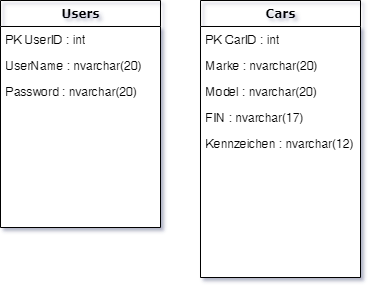

The diagram above was exported from draw.io. Its source (the exported page's mxGraphModel, read from the mxfile embedded in the PNG):
<mxGraphModel dx="1185" dy="662" grid="1" gridSize="10" guides="1" tooltips="1" connect="1" arrows="1" fold="1" page="1" pageScale="1" pageWidth="1100" pageHeight="850" background="#ffffff" math="0" shadow="0">
  <root>
    <mxCell id="0" />
    <mxCell id="1" parent="0" />
    <mxCell id="2" value="Users" style="swimlane;html=1;fontStyle=1;align=center;verticalAlign=top;childLayout=stackLayout;horizontal=1;startSize=26;horizontalStack=0;resizeParent=1;resizeLast=0;collapsible=1;marginBottom=0;swimlaneFillColor=#ffffff;rounded=0;shadow=0;comic=0;labelBackgroundColor=none;strokeWidth=1;fillColor=none;fontFamily=Verdana;fontSize=12" vertex="1" parent="1">
      <mxGeometry x="80" y="83" width="160" height="227" as="geometry" />
    </mxCell>
    <mxCell id="3" value="PK UserID : int" style="text;html=1;strokeColor=none;fillColor=none;align=left;verticalAlign=top;spacingLeft=4;spacingRight=4;whiteSpace=wrap;overflow=hidden;rotatable=0;points=[[0,0.5],[1,0.5]];portConstraint=eastwest;" vertex="1" parent="2">
      <mxGeometry y="26" width="160" height="26" as="geometry" />
    </mxCell>
    <mxCell id="4" value="UserName : nvarchar(20)" style="text;html=1;strokeColor=none;fillColor=none;align=left;verticalAlign=top;spacingLeft=4;spacingRight=4;whiteSpace=wrap;overflow=hidden;rotatable=0;points=[[0,0.5],[1,0.5]];portConstraint=eastwest;" vertex="1" parent="2">
      <mxGeometry y="52" width="160" height="26" as="geometry" />
    </mxCell>
    <mxCell id="5" value="Password : nvarchar(20)" style="text;html=1;strokeColor=none;fillColor=none;align=left;verticalAlign=top;spacingLeft=4;spacingRight=4;whiteSpace=wrap;overflow=hidden;rotatable=0;points=[[0,0.5],[1,0.5]];portConstraint=eastwest;" vertex="1" parent="2">
      <mxGeometry y="78" width="160" height="26" as="geometry" />
    </mxCell>
    <mxCell id="6" value="Cars" style="swimlane;html=1;fontStyle=1;align=center;verticalAlign=top;childLayout=stackLayout;horizontal=1;startSize=26;horizontalStack=0;resizeParent=1;resizeLast=0;collapsible=1;marginBottom=0;swimlaneFillColor=#ffffff;rounded=0;shadow=0;comic=0;labelBackgroundColor=none;strokeWidth=1;fillColor=none;fontFamily=Verdana;fontSize=12" vertex="1" parent="1">
      <mxGeometry x="280" y="83" width="160" height="277" as="geometry" />
    </mxCell>
    <mxCell id="7" value="PK CarID : int" style="text;html=1;strokeColor=none;fillColor=none;align=left;verticalAlign=top;spacingLeft=4;spacingRight=4;whiteSpace=wrap;overflow=hidden;rotatable=0;points=[[0,0.5],[1,0.5]];portConstraint=eastwest;" vertex="1" parent="6">
      <mxGeometry y="26" width="160" height="26" as="geometry" />
    </mxCell>
    <mxCell id="8" value="Marke : nvarchar(20)" style="text;html=1;strokeColor=none;fillColor=none;align=left;verticalAlign=top;spacingLeft=4;spacingRight=4;whiteSpace=wrap;overflow=hidden;rotatable=0;points=[[0,0.5],[1,0.5]];portConstraint=eastwest;" vertex="1" parent="6">
      <mxGeometry y="52" width="160" height="26" as="geometry" />
    </mxCell>
    <mxCell id="9" value="Model : nvarchar(20)" style="text;html=1;strokeColor=none;fillColor=none;align=left;verticalAlign=top;spacingLeft=4;spacingRight=4;whiteSpace=wrap;overflow=hidden;rotatable=0;points=[[0,0.5],[1,0.5]];portConstraint=eastwest;" vertex="1" parent="6">
      <mxGeometry y="78" width="160" height="26" as="geometry" />
    </mxCell>
    <mxCell id="10" value="FIN : nvarchar(17)" style="text;html=1;strokeColor=none;fillColor=none;align=left;verticalAlign=top;spacingLeft=4;spacingRight=4;whiteSpace=wrap;overflow=hidden;rotatable=0;points=[[0,0.5],[1,0.5]];portConstraint=eastwest;" vertex="1" parent="6">
      <mxGeometry y="104" width="160" height="26" as="geometry" />
    </mxCell>
    <mxCell id="11" value="Kennzeichen : nvarchar(12)" style="text;html=1;strokeColor=none;fillColor=none;align=left;verticalAlign=top;spacingLeft=4;spacingRight=4;whiteSpace=wrap;overflow=hidden;rotatable=0;points=[[0,0.5],[1,0.5]];portConstraint=eastwest;" vertex="1" parent="6">
      <mxGeometry y="130" width="160" height="26" as="geometry" />
    </mxCell>
  </root>
</mxGraphModel>